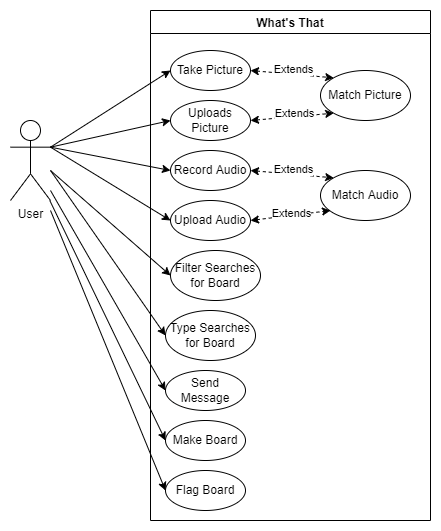

The diagram above was exported from draw.io. Its source (the exported page's mxGraphModel, read from the mxfile embedded in the PNG):
<mxGraphModel dx="1695" dy="492" grid="1" gridSize="10" guides="1" tooltips="1" connect="1" arrows="1" fold="1" page="1" pageScale="1" pageWidth="827" pageHeight="1169" math="0" shadow="0">
  <root>
    <mxCell id="WIyWlLk6GJQsqaUBKTNV-0" />
    <mxCell id="WIyWlLk6GJQsqaUBKTNV-1" parent="WIyWlLk6GJQsqaUBKTNV-0" />
    <mxCell id="NplMjZfFgBZkl9VKoYa5-0" value="What's That" style="swimlane;" parent="WIyWlLk6GJQsqaUBKTNV-1" vertex="1">
      <mxGeometry x="20" y="40" width="280" height="510" as="geometry" />
    </mxCell>
    <mxCell id="NplMjZfFgBZkl9VKoYa5-2" value="Take Picture" style="ellipse;whiteSpace=wrap;html=1;" parent="NplMjZfFgBZkl9VKoYa5-0" vertex="1">
      <mxGeometry x="20" y="40" width="80" height="40" as="geometry" />
    </mxCell>
    <mxCell id="NplMjZfFgBZkl9VKoYa5-7" value="Record Audio" style="ellipse;whiteSpace=wrap;html=1;" parent="NplMjZfFgBZkl9VKoYa5-0" vertex="1">
      <mxGeometry x="20" y="140" width="80" height="40" as="geometry" />
    </mxCell>
    <mxCell id="NplMjZfFgBZkl9VKoYa5-9" value="Filter Searches for Board" style="ellipse;whiteSpace=wrap;html=1;" parent="NplMjZfFgBZkl9VKoYa5-0" vertex="1">
      <mxGeometry x="20" y="240" width="90" height="50" as="geometry" />
    </mxCell>
    <mxCell id="NplMjZfFgBZkl9VKoYa5-11" value="Make Board" style="ellipse;whiteSpace=wrap;html=1;" parent="NplMjZfFgBZkl9VKoYa5-0" vertex="1">
      <mxGeometry x="15" y="410" width="80" height="40" as="geometry" />
    </mxCell>
    <mxCell id="NplMjZfFgBZkl9VKoYa5-12" value="Flag Board" style="ellipse;whiteSpace=wrap;html=1;" parent="NplMjZfFgBZkl9VKoYa5-0" vertex="1">
      <mxGeometry x="15" y="460" width="80" height="40" as="geometry" />
    </mxCell>
    <mxCell id="OMGMGoG7FKtTvaspgKd5-0" value="Uploads Picture" style="ellipse;whiteSpace=wrap;html=1;" parent="NplMjZfFgBZkl9VKoYa5-0" vertex="1">
      <mxGeometry x="20" y="90" width="80" height="40" as="geometry" />
    </mxCell>
    <mxCell id="OMGMGoG7FKtTvaspgKd5-1" value="&lt;div&gt;Upload Audio&lt;/div&gt;" style="ellipse;whiteSpace=wrap;html=1;" parent="NplMjZfFgBZkl9VKoYa5-0" vertex="1">
      <mxGeometry x="20" y="190" width="80" height="40" as="geometry" />
    </mxCell>
    <mxCell id="OMGMGoG7FKtTvaspgKd5-2" value="Type Searches for Board" style="ellipse;whiteSpace=wrap;html=1;" parent="NplMjZfFgBZkl9VKoYa5-0" vertex="1">
      <mxGeometry x="15" y="300" width="90" height="50" as="geometry" />
    </mxCell>
    <mxCell id="OMGMGoG7FKtTvaspgKd5-7" value="Match Picture" style="ellipse;whiteSpace=wrap;html=1;" parent="NplMjZfFgBZkl9VKoYa5-0" vertex="1">
      <mxGeometry x="170" y="60" width="90" height="50" as="geometry" />
    </mxCell>
    <mxCell id="OMGMGoG7FKtTvaspgKd5-8" value="Match Audio" style="ellipse;whiteSpace=wrap;html=1;" parent="NplMjZfFgBZkl9VKoYa5-0" vertex="1">
      <mxGeometry x="170" y="160" width="90" height="50" as="geometry" />
    </mxCell>
    <mxCell id="OMGMGoG7FKtTvaspgKd5-9" value="" style="endArrow=classic;dashed=1;html=1;rounded=0;exitX=1;exitY=0.5;exitDx=0;exitDy=0;entryX=0;entryY=0;entryDx=0;entryDy=0;startArrow=classic;startFill=1;endFill=1;" parent="NplMjZfFgBZkl9VKoYa5-0" source="NplMjZfFgBZkl9VKoYa5-2" target="OMGMGoG7FKtTvaspgKd5-7" edge="1">
      <mxGeometry width="50" height="50" relative="1" as="geometry">
        <mxPoint x="130" y="170" as="sourcePoint" />
        <mxPoint x="180" y="120" as="targetPoint" />
      </mxGeometry>
    </mxCell>
    <mxCell id="OMGMGoG7FKtTvaspgKd5-10" value="Extends" style="edgeLabel;html=1;align=center;verticalAlign=middle;resizable=0;points=[];rotation=0;" parent="OMGMGoG7FKtTvaspgKd5-9" connectable="0" vertex="1">
      <mxGeometry x="0.187" y="-1" relative="1" as="geometry">
        <mxPoint x="-7" y="-7" as="offset" />
      </mxGeometry>
    </mxCell>
    <mxCell id="OMGMGoG7FKtTvaspgKd5-11" value="" style="endArrow=classic;dashed=1;html=1;rounded=0;exitX=1;exitY=0.5;exitDx=0;exitDy=0;entryX=0;entryY=1;entryDx=0;entryDy=0;startArrow=classic;startFill=1;endFill=1;" parent="NplMjZfFgBZkl9VKoYa5-0" source="OMGMGoG7FKtTvaspgKd5-0" target="OMGMGoG7FKtTvaspgKd5-7" edge="1">
      <mxGeometry width="50" height="50" relative="1" as="geometry">
        <mxPoint x="100.00000000000819" y="102.65" as="sourcePoint" />
        <mxPoint x="183.13120370187653" y="109.9995897425778" as="targetPoint" />
      </mxGeometry>
    </mxCell>
    <mxCell id="OMGMGoG7FKtTvaspgKd5-12" value="Extends" style="edgeLabel;html=1;align=center;verticalAlign=middle;resizable=0;points=[];rotation=0;" parent="OMGMGoG7FKtTvaspgKd5-11" connectable="0" vertex="1">
      <mxGeometry x="0.187" y="-1" relative="1" as="geometry">
        <mxPoint x="-6" y="-4" as="offset" />
      </mxGeometry>
    </mxCell>
    <mxCell id="OMGMGoG7FKtTvaspgKd5-13" value="" style="endArrow=classic;dashed=1;html=1;rounded=0;exitX=1;exitY=0.5;exitDx=0;exitDy=0;entryX=0;entryY=0;entryDx=0;entryDy=0;startArrow=classic;startFill=1;endFill=1;" parent="NplMjZfFgBZkl9VKoYa5-0" source="NplMjZfFgBZkl9VKoYa5-7" target="OMGMGoG7FKtTvaspgKd5-8" edge="1">
      <mxGeometry width="50" height="50" relative="1" as="geometry">
        <mxPoint x="130.00000000000819" y="152.64999999999998" as="sourcePoint" />
        <mxPoint x="213.13120370187653" y="159.99958974257777" as="targetPoint" />
      </mxGeometry>
    </mxCell>
    <mxCell id="OMGMGoG7FKtTvaspgKd5-14" value="Extends" style="edgeLabel;html=1;align=center;verticalAlign=middle;resizable=0;points=[];rotation=0;" parent="OMGMGoG7FKtTvaspgKd5-13" connectable="0" vertex="1">
      <mxGeometry x="0.187" y="-1" relative="1" as="geometry">
        <mxPoint x="-7" y="-7" as="offset" />
      </mxGeometry>
    </mxCell>
    <mxCell id="OMGMGoG7FKtTvaspgKd5-15" value="" style="endArrow=classic;dashed=1;html=1;rounded=0;exitX=1;exitY=0.5;exitDx=0;exitDy=0;startArrow=classic;startFill=1;endFill=1;" parent="NplMjZfFgBZkl9VKoYa5-0" source="OMGMGoG7FKtTvaspgKd5-1" edge="1">
      <mxGeometry width="50" height="50" relative="1" as="geometry">
        <mxPoint x="160.00000000000819" y="202.64999999999998" as="sourcePoint" />
        <mxPoint x="180" y="200" as="targetPoint" />
      </mxGeometry>
    </mxCell>
    <mxCell id="OMGMGoG7FKtTvaspgKd5-16" value="Extends" style="edgeLabel;html=1;align=center;verticalAlign=middle;resizable=0;points=[];rotation=0;" parent="OMGMGoG7FKtTvaspgKd5-15" connectable="0" vertex="1">
      <mxGeometry x="0.187" y="-1" relative="1" as="geometry">
        <mxPoint x="-7" y="-3" as="offset" />
      </mxGeometry>
    </mxCell>
    <mxCell id="UaXygs7Ho-vyWzwree7w-0" value="Send Message" style="ellipse;whiteSpace=wrap;html=1;" vertex="1" parent="NplMjZfFgBZkl9VKoYa5-0">
      <mxGeometry x="15" y="360" width="80" height="40" as="geometry" />
    </mxCell>
    <mxCell id="NplMjZfFgBZkl9VKoYa5-1" value="User" style="shape=umlActor;verticalLabelPosition=bottom;verticalAlign=top;html=1;outlineConnect=0;" parent="WIyWlLk6GJQsqaUBKTNV-1" vertex="1">
      <mxGeometry x="-120" y="150" width="40" height="80" as="geometry" />
    </mxCell>
    <mxCell id="NplMjZfFgBZkl9VKoYa5-3" value="" style="endArrow=classic;html=1;rounded=0;entryX=0;entryY=0.5;entryDx=0;entryDy=0;exitX=1;exitY=0.3333333333333333;exitDx=0;exitDy=0;exitPerimeter=0;" parent="WIyWlLk6GJQsqaUBKTNV-1" source="NplMjZfFgBZkl9VKoYa5-1" target="NplMjZfFgBZkl9VKoYa5-2" edge="1">
      <mxGeometry width="50" height="50" relative="1" as="geometry">
        <mxPoint x="-80" y="150" as="sourcePoint" />
        <mxPoint x="-10" y="140" as="targetPoint" />
      </mxGeometry>
    </mxCell>
    <mxCell id="NplMjZfFgBZkl9VKoYa5-8" value="" style="endArrow=classic;html=1;rounded=0;entryX=0;entryY=0.5;entryDx=0;entryDy=0;exitX=1;exitY=0.3333333333333333;exitDx=0;exitDy=0;exitPerimeter=0;" parent="WIyWlLk6GJQsqaUBKTNV-1" source="NplMjZfFgBZkl9VKoYa5-1" target="NplMjZfFgBZkl9VKoYa5-7" edge="1">
      <mxGeometry width="50" height="50" relative="1" as="geometry">
        <mxPoint x="-80" y="180" as="sourcePoint" />
        <mxPoint y="170" as="targetPoint" />
      </mxGeometry>
    </mxCell>
    <mxCell id="NplMjZfFgBZkl9VKoYa5-10" value="" style="endArrow=classic;html=1;rounded=0;entryX=0;entryY=0.5;entryDx=0;entryDy=0;" parent="WIyWlLk6GJQsqaUBKTNV-1" target="NplMjZfFgBZkl9VKoYa5-9" edge="1">
      <mxGeometry width="50" height="50" relative="1" as="geometry">
        <mxPoint x="-80" y="200" as="sourcePoint" />
        <mxPoint x="40" y="290" as="targetPoint" />
      </mxGeometry>
    </mxCell>
    <mxCell id="NplMjZfFgBZkl9VKoYa5-13" value="" style="endArrow=classic;html=1;rounded=0;entryX=0;entryY=0.5;entryDx=0;entryDy=0;" parent="WIyWlLk6GJQsqaUBKTNV-1" source="NplMjZfFgBZkl9VKoYa5-1" target="NplMjZfFgBZkl9VKoYa5-11" edge="1">
      <mxGeometry width="50" height="50" relative="1" as="geometry">
        <mxPoint x="-80" y="170" as="sourcePoint" />
        <mxPoint x="-20" y="280" as="targetPoint" />
      </mxGeometry>
    </mxCell>
    <mxCell id="NplMjZfFgBZkl9VKoYa5-14" value="" style="endArrow=classic;html=1;rounded=0;entryX=0;entryY=0.5;entryDx=0;entryDy=0;" parent="WIyWlLk6GJQsqaUBKTNV-1" target="NplMjZfFgBZkl9VKoYa5-12" edge="1">
      <mxGeometry width="50" height="50" relative="1" as="geometry">
        <mxPoint x="-80" y="240" as="sourcePoint" />
        <mxPoint x="20" y="260" as="targetPoint" />
      </mxGeometry>
    </mxCell>
    <mxCell id="OMGMGoG7FKtTvaspgKd5-3" value="" style="endArrow=classic;html=1;rounded=0;exitX=1;exitY=0.3333333333333333;exitDx=0;exitDy=0;exitPerimeter=0;entryX=0;entryY=0.5;entryDx=0;entryDy=0;" parent="WIyWlLk6GJQsqaUBKTNV-1" source="NplMjZfFgBZkl9VKoYa5-1" target="OMGMGoG7FKtTvaspgKd5-0" edge="1">
      <mxGeometry width="50" height="50" relative="1" as="geometry">
        <mxPoint x="-140" y="380" as="sourcePoint" />
        <mxPoint x="-90" y="330" as="targetPoint" />
      </mxGeometry>
    </mxCell>
    <mxCell id="OMGMGoG7FKtTvaspgKd5-4" value="" style="endArrow=classic;html=1;rounded=0;entryX=0;entryY=0.5;entryDx=0;entryDy=0;exitX=1;exitY=0.3333333333333333;exitDx=0;exitDy=0;exitPerimeter=0;" parent="WIyWlLk6GJQsqaUBKTNV-1" source="NplMjZfFgBZkl9VKoYa5-1" target="OMGMGoG7FKtTvaspgKd5-1" edge="1">
      <mxGeometry width="50" height="50" relative="1" as="geometry">
        <mxPoint x="-80" y="180" as="sourcePoint" />
        <mxPoint x="-150" y="330" as="targetPoint" />
      </mxGeometry>
    </mxCell>
    <mxCell id="OMGMGoG7FKtTvaspgKd5-6" value="" style="endArrow=classic;html=1;rounded=0;entryX=0;entryY=0.5;entryDx=0;entryDy=0;" parent="WIyWlLk6GJQsqaUBKTNV-1" target="OMGMGoG7FKtTvaspgKd5-2" edge="1">
      <mxGeometry width="50" height="50" relative="1" as="geometry">
        <mxPoint x="-80" y="200" as="sourcePoint" />
        <mxPoint x="-240" y="320" as="targetPoint" />
      </mxGeometry>
    </mxCell>
    <mxCell id="UaXygs7Ho-vyWzwree7w-1" value="" style="endArrow=classic;html=1;rounded=0;entryX=0;entryY=0.5;entryDx=0;entryDy=0;" edge="1" parent="WIyWlLk6GJQsqaUBKTNV-1" target="UaXygs7Ho-vyWzwree7w-0">
      <mxGeometry width="50" height="50" relative="1" as="geometry">
        <mxPoint x="-80" y="220" as="sourcePoint" />
        <mxPoint x="-70" y="420" as="targetPoint" />
      </mxGeometry>
    </mxCell>
  </root>
</mxGraphModel>